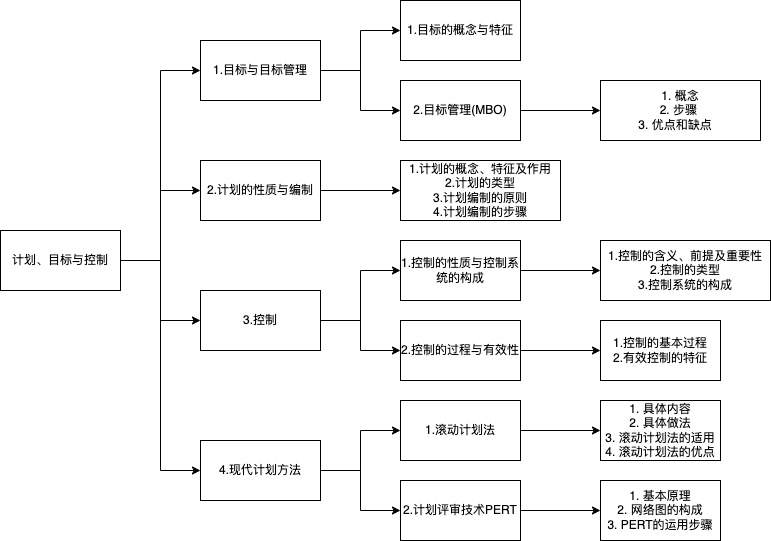

The diagram above was exported from draw.io. Its source (the exported page's mxGraphModel, read from the mxfile embedded in the PNG):
<mxGraphModel dx="954" dy="589" grid="1" gridSize="10" guides="1" tooltips="1" connect="1" arrows="1" fold="1" page="1" pageScale="1" pageWidth="827" pageHeight="1169" math="0" shadow="0">
  <root>
    <mxCell id="0" />
    <mxCell id="1" parent="0" />
    <mxCell id="MTeLtX88OqugB4PnVimx-3" value="" style="edgeStyle=orthogonalEdgeStyle;rounded=0;orthogonalLoop=1;jettySize=auto;html=1;entryX=0;entryY=0.5;entryDx=0;entryDy=0;" parent="1" source="MTeLtX88OqugB4PnVimx-1" target="MTeLtX88OqugB4PnVimx-2" edge="1">
      <mxGeometry relative="1" as="geometry" />
    </mxCell>
    <mxCell id="MTeLtX88OqugB4PnVimx-7" style="edgeStyle=orthogonalEdgeStyle;rounded=0;orthogonalLoop=1;jettySize=auto;html=1;entryX=0;entryY=0.5;entryDx=0;entryDy=0;" parent="1" source="MTeLtX88OqugB4PnVimx-1" target="MTeLtX88OqugB4PnVimx-4" edge="1">
      <mxGeometry relative="1" as="geometry" />
    </mxCell>
    <mxCell id="MTeLtX88OqugB4PnVimx-26" style="edgeStyle=orthogonalEdgeStyle;rounded=0;orthogonalLoop=1;jettySize=auto;html=1;entryX=0;entryY=0.5;entryDx=0;entryDy=0;" parent="1" source="MTeLtX88OqugB4PnVimx-1" target="MTeLtX88OqugB4PnVimx-25" edge="1">
      <mxGeometry relative="1" as="geometry" />
    </mxCell>
    <mxCell id="YgFIL4U77iIsx28NCr-G-2" style="edgeStyle=orthogonalEdgeStyle;rounded=0;orthogonalLoop=1;jettySize=auto;html=1;" parent="1" source="MTeLtX88OqugB4PnVimx-1" target="YgFIL4U77iIsx28NCr-G-1" edge="1">
      <mxGeometry relative="1" as="geometry" />
    </mxCell>
    <mxCell id="MTeLtX88OqugB4PnVimx-1" value="计划、目标与控制" style="rounded=0;whiteSpace=wrap;html=1;" parent="1" vertex="1">
      <mxGeometry x="40" y="270" width="120" height="60" as="geometry" />
    </mxCell>
    <mxCell id="MTeLtX88OqugB4PnVimx-15" style="edgeStyle=orthogonalEdgeStyle;rounded=0;orthogonalLoop=1;jettySize=auto;html=1;entryX=0;entryY=0.5;entryDx=0;entryDy=0;" parent="1" source="MTeLtX88OqugB4PnVimx-2" target="MTeLtX88OqugB4PnVimx-13" edge="1">
      <mxGeometry relative="1" as="geometry" />
    </mxCell>
    <mxCell id="MTeLtX88OqugB4PnVimx-2" value="2.计划的性质与编制" style="rounded=0;whiteSpace=wrap;html=1;" parent="1" vertex="1">
      <mxGeometry x="240" y="200" width="120" height="60" as="geometry" />
    </mxCell>
    <mxCell id="MTeLtX88OqugB4PnVimx-19" value="" style="edgeStyle=orthogonalEdgeStyle;rounded=0;orthogonalLoop=1;jettySize=auto;html=1;entryX=0;entryY=0.5;entryDx=0;entryDy=0;" parent="1" source="MTeLtX88OqugB4PnVimx-4" target="MTeLtX88OqugB4PnVimx-18" edge="1">
      <mxGeometry relative="1" as="geometry" />
    </mxCell>
    <mxCell id="MTeLtX88OqugB4PnVimx-22" style="edgeStyle=orthogonalEdgeStyle;rounded=0;orthogonalLoop=1;jettySize=auto;html=1;entryX=0;entryY=0.5;entryDx=0;entryDy=0;" parent="1" source="MTeLtX88OqugB4PnVimx-4" target="MTeLtX88OqugB4PnVimx-20" edge="1">
      <mxGeometry relative="1" as="geometry" />
    </mxCell>
    <mxCell id="MTeLtX88OqugB4PnVimx-4" value="1.目标与目标管理" style="rounded=0;whiteSpace=wrap;html=1;" parent="1" vertex="1">
      <mxGeometry x="240" y="80" width="120" height="60" as="geometry" />
    </mxCell>
    <mxCell id="MTeLtX88OqugB4PnVimx-28" value="" style="edgeStyle=orthogonalEdgeStyle;rounded=0;orthogonalLoop=1;jettySize=auto;html=1;entryX=0;entryY=0.5;entryDx=0;entryDy=0;" parent="1" source="MTeLtX88OqugB4PnVimx-5" target="MTeLtX88OqugB4PnVimx-27" edge="1">
      <mxGeometry relative="1" as="geometry" />
    </mxCell>
    <mxCell id="MTeLtX88OqugB4PnVimx-5" value="1.控制的性质与控制系统的构成" style="rounded=0;whiteSpace=wrap;html=1;" parent="1" vertex="1">
      <mxGeometry x="440" y="280" width="120" height="60" as="geometry" />
    </mxCell>
    <mxCell id="MTeLtX88OqugB4PnVimx-32" style="edgeStyle=orthogonalEdgeStyle;rounded=0;orthogonalLoop=1;jettySize=auto;html=1;entryX=0;entryY=0.5;entryDx=0;entryDy=0;" parent="1" source="MTeLtX88OqugB4PnVimx-6" target="MTeLtX88OqugB4PnVimx-29" edge="1">
      <mxGeometry relative="1" as="geometry" />
    </mxCell>
    <mxCell id="MTeLtX88OqugB4PnVimx-6" value="2.控制的过程与有效性" style="rounded=0;whiteSpace=wrap;html=1;" parent="1" vertex="1">
      <mxGeometry x="440" y="360" width="120" height="60" as="geometry" />
    </mxCell>
    <mxCell id="MTeLtX88OqugB4PnVimx-13" value="&lt;div&gt;1.计划的概念、特征及作用&lt;/div&gt;&lt;div&gt;2.计划的类型&lt;/div&gt;&lt;div&gt;3.计划编制的原则&lt;/div&gt;&lt;div&gt;4.计划编制的步骤&lt;/div&gt;" style="rounded=0;whiteSpace=wrap;html=1;" parent="1" vertex="1">
      <mxGeometry x="440" y="200" width="160" height="60" as="geometry" />
    </mxCell>
    <mxCell id="MTeLtX88OqugB4PnVimx-18" value="1.目标的概念与特征" style="rounded=0;whiteSpace=wrap;html=1;" parent="1" vertex="1">
      <mxGeometry x="440" y="40" width="120" height="60" as="geometry" />
    </mxCell>
    <mxCell id="MTeLtX88OqugB4PnVimx-24" value="" style="edgeStyle=orthogonalEdgeStyle;rounded=0;orthogonalLoop=1;jettySize=auto;html=1;entryX=0;entryY=0.5;entryDx=0;entryDy=0;" parent="1" source="MTeLtX88OqugB4PnVimx-20" target="MTeLtX88OqugB4PnVimx-23" edge="1">
      <mxGeometry relative="1" as="geometry" />
    </mxCell>
    <mxCell id="MTeLtX88OqugB4PnVimx-20" value="2.目标管理(MBO)" style="rounded=0;whiteSpace=wrap;html=1;" parent="1" vertex="1">
      <mxGeometry x="440" y="120" width="120" height="60" as="geometry" />
    </mxCell>
    <mxCell id="MTeLtX88OqugB4PnVimx-23" value="&lt;div&gt;1. 概念&lt;/div&gt;&lt;div&gt;&amp;nbsp;2. 步骤&amp;nbsp;&amp;nbsp;&lt;/div&gt;&lt;div&gt;&amp;nbsp;3. 优点和缺点&amp;nbsp;&amp;nbsp;&lt;span style=&quot;background-color: initial;&quot;&gt;&amp;nbsp;&amp;nbsp;&lt;/span&gt;&lt;/div&gt;" style="rounded=0;whiteSpace=wrap;html=1;" parent="1" vertex="1">
      <mxGeometry x="640" y="120" width="160" height="60" as="geometry" />
    </mxCell>
    <mxCell id="MTeLtX88OqugB4PnVimx-35" value="" style="edgeStyle=orthogonalEdgeStyle;rounded=0;orthogonalLoop=1;jettySize=auto;html=1;entryX=0;entryY=0.5;entryDx=0;entryDy=0;" parent="1" source="MTeLtX88OqugB4PnVimx-25" target="MTeLtX88OqugB4PnVimx-34" edge="1">
      <mxGeometry relative="1" as="geometry" />
    </mxCell>
    <mxCell id="MTeLtX88OqugB4PnVimx-37" style="edgeStyle=orthogonalEdgeStyle;rounded=0;orthogonalLoop=1;jettySize=auto;html=1;entryX=0;entryY=0.5;entryDx=0;entryDy=0;" parent="1" source="MTeLtX88OqugB4PnVimx-25" target="MTeLtX88OqugB4PnVimx-36" edge="1">
      <mxGeometry relative="1" as="geometry" />
    </mxCell>
    <mxCell id="MTeLtX88OqugB4PnVimx-25" value="4.现代计划方法" style="rounded=0;whiteSpace=wrap;html=1;" parent="1" vertex="1">
      <mxGeometry x="240" y="480" width="120" height="60" as="geometry" />
    </mxCell>
    <mxCell id="MTeLtX88OqugB4PnVimx-27" value="&lt;div&gt;&lt;div&gt;1.控制的含义、前提及重要性&lt;/div&gt;&lt;div&gt;2.控制的类型&lt;/div&gt;&lt;div&gt;3.控制系统的构成&lt;/div&gt;&lt;/div&gt;" style="rounded=0;whiteSpace=wrap;html=1;" parent="1" vertex="1">
      <mxGeometry x="640" y="280" width="170" height="60" as="geometry" />
    </mxCell>
    <mxCell id="MTeLtX88OqugB4PnVimx-29" value="1.控制的基本过程&lt;br&gt;2.有效控制的特征" style="rounded=0;whiteSpace=wrap;html=1;" parent="1" vertex="1">
      <mxGeometry x="640" y="360" width="120" height="60" as="geometry" />
    </mxCell>
    <mxCell id="MTeLtX88OqugB4PnVimx-31" style="edgeStyle=orthogonalEdgeStyle;rounded=0;orthogonalLoop=1;jettySize=auto;html=1;exitX=0.5;exitY=1;exitDx=0;exitDy=0;" parent="1" source="MTeLtX88OqugB4PnVimx-29" target="MTeLtX88OqugB4PnVimx-29" edge="1">
      <mxGeometry relative="1" as="geometry" />
    </mxCell>
    <mxCell id="MTeLtX88OqugB4PnVimx-39" value="" style="edgeStyle=orthogonalEdgeStyle;rounded=0;orthogonalLoop=1;jettySize=auto;html=1;" parent="1" source="MTeLtX88OqugB4PnVimx-34" target="MTeLtX88OqugB4PnVimx-38" edge="1">
      <mxGeometry relative="1" as="geometry" />
    </mxCell>
    <mxCell id="MTeLtX88OqugB4PnVimx-34" value="1.滚动计划法" style="rounded=0;whiteSpace=wrap;html=1;" parent="1" vertex="1">
      <mxGeometry x="440" y="440" width="120" height="60" as="geometry" />
    </mxCell>
    <mxCell id="MTeLtX88OqugB4PnVimx-41" value="" style="edgeStyle=orthogonalEdgeStyle;rounded=0;orthogonalLoop=1;jettySize=auto;html=1;entryX=0;entryY=0.5;entryDx=0;entryDy=0;" parent="1" source="MTeLtX88OqugB4PnVimx-36" target="MTeLtX88OqugB4PnVimx-40" edge="1">
      <mxGeometry relative="1" as="geometry" />
    </mxCell>
    <mxCell id="MTeLtX88OqugB4PnVimx-36" value="2.计划评审技术PERT" style="rounded=0;whiteSpace=wrap;html=1;" parent="1" vertex="1">
      <mxGeometry x="440" y="520" width="120" height="60" as="geometry" />
    </mxCell>
    <mxCell id="MTeLtX88OqugB4PnVimx-38" value="&lt;div&gt;1. 具体内容&lt;/div&gt;&lt;div&gt;2. 具体做法&lt;/div&gt;&lt;div&gt;3. 滚动计划法的适用&lt;/div&gt;&lt;div&gt;4. 滚动计划法的优点&lt;/div&gt;" style="rounded=0;whiteSpace=wrap;html=1;" parent="1" vertex="1">
      <mxGeometry x="640" y="440" width="120" height="60" as="geometry" />
    </mxCell>
    <mxCell id="MTeLtX88OqugB4PnVimx-40" value="&lt;div&gt;1. 基本原理&lt;/div&gt;&lt;div&gt;2. 网络图的构成&lt;/div&gt;&lt;div&gt;3. PERT的运用步骤&lt;/div&gt;" style="rounded=0;whiteSpace=wrap;html=1;" parent="1" vertex="1">
      <mxGeometry x="640" y="520" width="120" height="60" as="geometry" />
    </mxCell>
    <mxCell id="YgFIL4U77iIsx28NCr-G-3" style="edgeStyle=orthogonalEdgeStyle;rounded=0;orthogonalLoop=1;jettySize=auto;html=1;entryX=0;entryY=0.5;entryDx=0;entryDy=0;" parent="1" source="YgFIL4U77iIsx28NCr-G-1" target="MTeLtX88OqugB4PnVimx-5" edge="1">
      <mxGeometry relative="1" as="geometry" />
    </mxCell>
    <mxCell id="YgFIL4U77iIsx28NCr-G-4" style="edgeStyle=orthogonalEdgeStyle;rounded=0;orthogonalLoop=1;jettySize=auto;html=1;entryX=0;entryY=0.5;entryDx=0;entryDy=0;" parent="1" source="YgFIL4U77iIsx28NCr-G-1" target="MTeLtX88OqugB4PnVimx-6" edge="1">
      <mxGeometry relative="1" as="geometry" />
    </mxCell>
    <mxCell id="YgFIL4U77iIsx28NCr-G-1" value="3.控制" style="rounded=0;whiteSpace=wrap;html=1;" parent="1" vertex="1">
      <mxGeometry x="240" y="330" width="120" height="60" as="geometry" />
    </mxCell>
  </root>
</mxGraphModel>